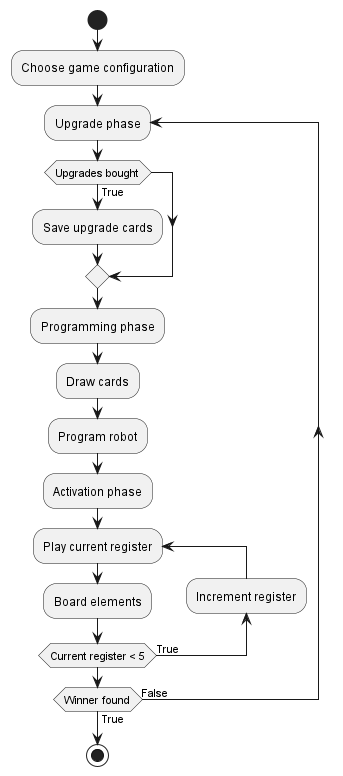

The diagram above was rendered by PlantUML. Its source (embedded in the PNG):
@startuml GameFlow
start
:Choose game configuration;
repeat :Upgrade phase;
    if (Upgrades bought) then (True)
        :Save upgrade cards;
    endif
    :Programming phase;
    :Draw cards;
    :Program robot;
    :Activation phase;
    repeat :Play current register;
    :Board elements;
    backward :Increment register;
    repeat while (Current register < 5) is (True)
repeat while (Winner found) is (False) not (True)
stop
@enduml